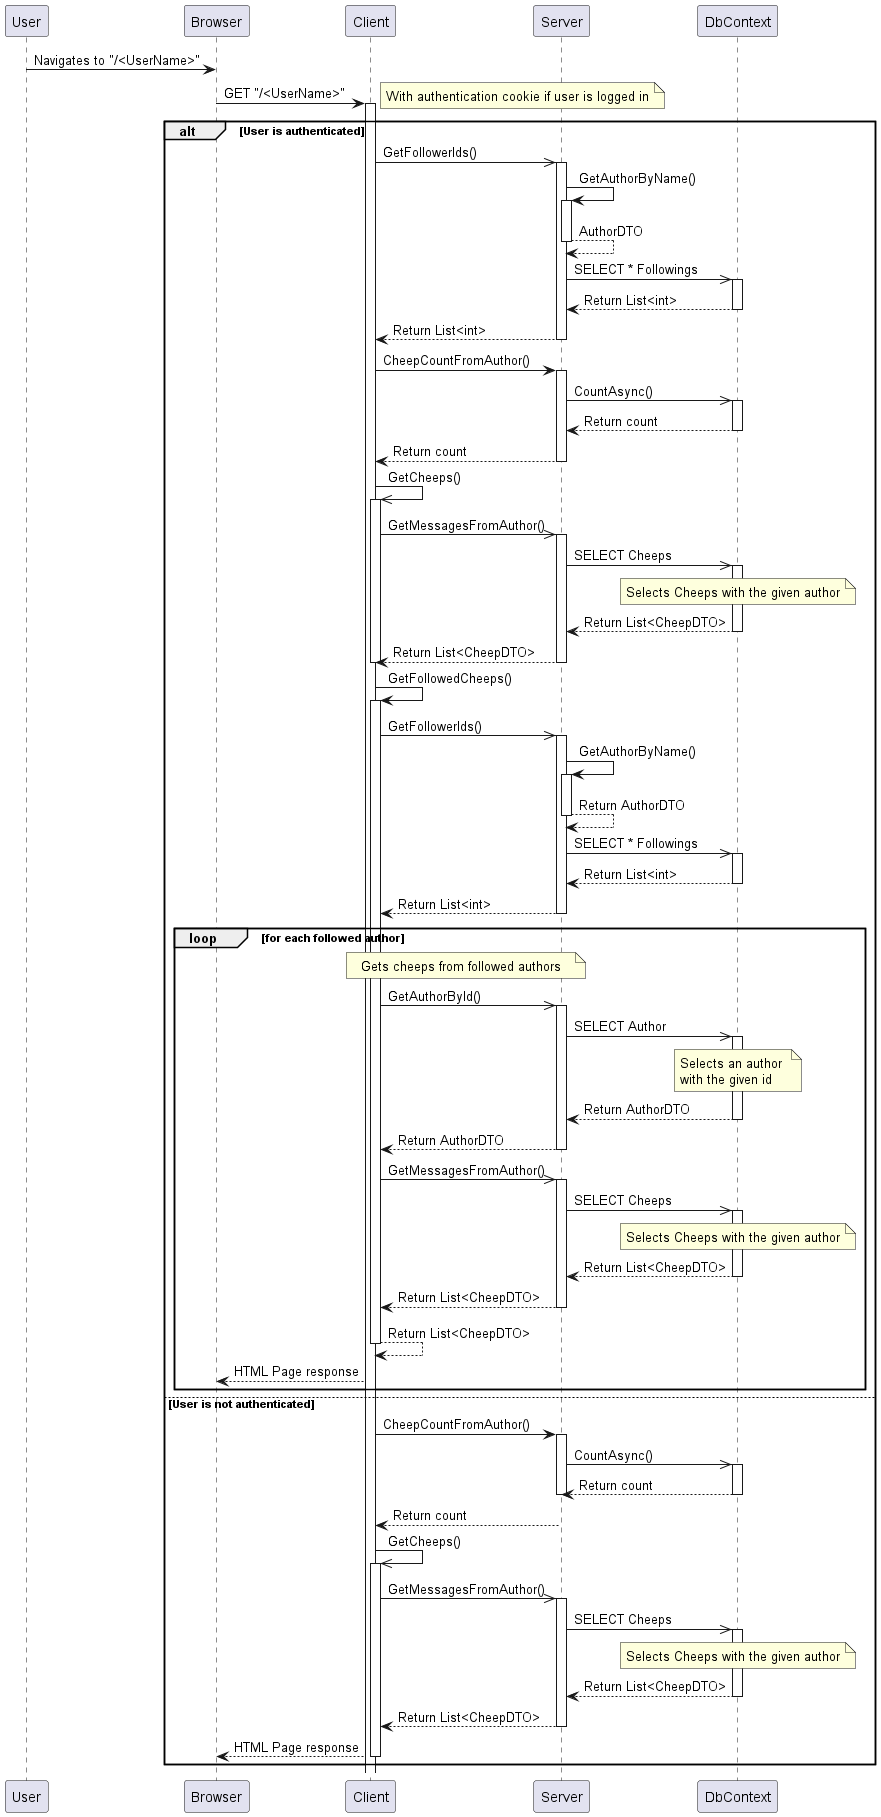

The diagram above was rendered by PlantUML. Its source (embedded in the PNG):
@startuml

User -> Browser : Navigates to "/<UserName>"
Browser -> Client : GET "/<UserName>"
note right: With authentication cookie if user is logged in
activate Client


alt User is authenticated
    Client ->> Server : GetFollowerIds()
    activate Server
    Server -> Server : GetAuthorByName()
    activate Server
    Server --> Server : AuthorDTO
    deactivate Server
    Server ->> DbContext : SELECT * Followings
    activate DbContext
    DbContext --> Server : Return List<int>
    deactivate DbContext
    Server --> Client : Return List<int>
    deactivate Server
    
    Client -> Server : CheepCountFromAuthor()
    activate Server

    Server ->> DbContext : CountAsync()
    activate DbContext
    DbContext --> Server : Return count
    deactivate DbContext

    Server --> Client : Return count
    deactivate Server
    Client ->> Client : GetCheeps()
    activate Client
    Client ->> Server : GetMessagesFromAuthor()
    activate Server
    Server ->> DbContext : SELECT Cheeps
    activate DbContext
    note over DbContext: Selects Cheeps with the given author
    DbContext --> Server : Return List<CheepDTO>
    deactivate DbContext
    Server --> Client : Return List<CheepDTO>
    deactivate Server
    deactivate Client

    Client -> Client : GetFollowedCheeps()
    activate Client

    Client ->> Server : GetFollowerIds()
    activate Server
    Server -> Server : GetAuthorByName()
    activate Server
    Server --> Server : Return AuthorDTO
    deactivate Server
    Server ->> DbContext : SELECT * Followings
    activate DbContext
    DbContext --> Server : Return List<int>
    deactivate DbContext
    Server --> Client : Return List<int>
    deactivate Server

    loop for each followed author
        note over Client, Server: Gets cheeps from followed authors
        Client ->> Server: GetAuthorById()
        activate Server

        Server ->> DbContext : SELECT Author
        note over DbContext
        Selects an author 
        with the given id
        end note
        activate DbContext
        DbContext --> Server : Return AuthorDTO
        deactivate DbContext
        Server --> Client : Return AuthorDTO
        deactivate Server
        Client ->> Server : GetMessagesFromAuthor()
        activate Server
        Server ->> DbContext : SELECT Cheeps
        activate DbContext 
        note over DbContext: Selects Cheeps with the given author
        DbContext --> Server : Return List<CheepDTO>
        deactivate DbContext
        Server --> Client : Return List<CheepDTO>
        deactivate Server
        Client --> Client : Return List<CheepDTO>
        deactivate Client
        Client --> Browser : HTML Page response
    end

    


else User is not authenticated
    Client -> Server : CheepCountFromAuthor()
    activate Server
    Server ->> DbContext : CountAsync()
    activate DbContext
    DbContext --> Server : Return count
    deactivate DbContext
    deactivate Server
    Server --> Client : Return count

    Client ->> Client : GetCheeps()
    activate Client
    Client ->> Server : GetMessagesFromAuthor()
    activate Server
    Server ->> DbContext : SELECT Cheeps
    activate DbContext
    note over DbContext: Selects Cheeps with the given author
    DbContext --> Server : Return List<CheepDTO>
    deactivate DbContext
    Server --> Client : Return List<CheepDTO>
    deactivate Server
    Client --> Browser : HTML Page response
    deactivate Client
end

@enduml